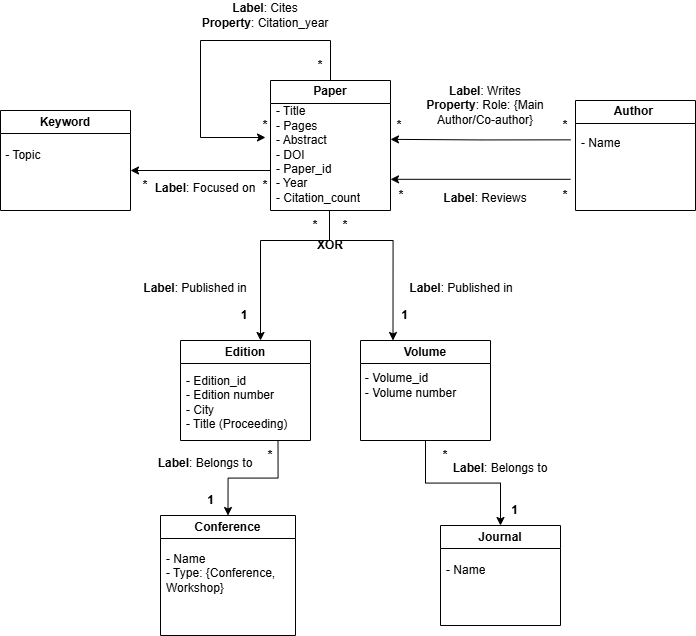

The diagram above was exported from draw.io. Its source (the exported page's mxGraphModel, read from the mxfile embedded in the PNG):
<mxGraphModel dx="2657" dy="1972" grid="1" gridSize="10" guides="1" tooltips="1" connect="1" arrows="1" fold="1" page="1" pageScale="1" pageWidth="827" pageHeight="1169" math="0" shadow="0">
  <root>
    <mxCell id="0" />
    <mxCell id="1" parent="0" />
    <mxCell id="4sTGe8dlY47e1EtgjEwx-22" edge="1" parent="1" source="QYP3vfCj3jxkGE9bfi1R-3" style="edgeStyle=orthogonalEdgeStyle;rounded=0;orthogonalLoop=1;jettySize=auto;html=1;exitX=0.25;exitY=0;exitDx=0;exitDy=0;" target="4sTGe8dlY47e1EtgjEwx-13">
      <mxGeometry relative="1" as="geometry">
        <Array as="points">
          <mxPoint x="219" y="170" />
          <mxPoint x="219" y="200" />
          <mxPoint x="150" y="200" />
        </Array>
        <mxPoint x="220" y="180" as="sourcePoint" />
      </mxGeometry>
    </mxCell>
    <mxCell id="4sTGe8dlY47e1EtgjEwx-1" parent="1" style="swimlane;whiteSpace=wrap;html=1;" value="Paper" vertex="1">
      <mxGeometry height="130" width="120" x="160" y="40" as="geometry" />
    </mxCell>
    <mxCell id="4sTGe8dlY47e1EtgjEwx-8" parent="4sTGe8dlY47e1EtgjEwx-1" style="text;strokeColor=none;fillColor=none;align=left;verticalAlign=middle;spacingLeft=4;spacingRight=4;overflow=hidden;points=[[0,0.5],[1,0.5]];portConstraint=eastwest;rotatable=0;whiteSpace=wrap;html=1;" value="&lt;div&gt;&lt;br&gt;&lt;/div&gt;&lt;div&gt;&lt;br&gt;&lt;/div&gt;&lt;div&gt;&lt;br&gt;&lt;/div&gt;&lt;div&gt;&lt;br&gt;&lt;/div&gt;&lt;div&gt;&lt;br&gt;&lt;/div&gt;&lt;div&gt;- Title&lt;/div&gt;- Pages&lt;br&gt;- Abstract&lt;div&gt;- DOI&lt;/div&gt;&lt;div&gt;- Paper_id&lt;/div&gt;&lt;div&gt;- Year&lt;/div&gt;&lt;div&gt;- Citation_count&lt;/div&gt;&lt;div&gt;&lt;br&gt;&lt;/div&gt;&lt;div&gt;&lt;br&gt;&lt;/div&gt;&lt;div&gt;&lt;br&gt;&lt;div&gt;&lt;br&gt;&lt;/div&gt;&lt;/div&gt;" vertex="1">
      <mxGeometry height="180" width="120" y="-50" as="geometry" />
    </mxCell>
    <mxCell id="QYP3vfCj3jxkGE9bfi1R-25" parent="4sTGe8dlY47e1EtgjEwx-1" style="text;html=1;whiteSpace=wrap;strokeColor=none;fillColor=none;align=center;verticalAlign=middle;rounded=0;" value="&lt;div&gt;&lt;b&gt;*&lt;/b&gt;&lt;/div&gt;" vertex="1">
      <mxGeometry height="30" width="30" x="35" y="-30" as="geometry" />
    </mxCell>
    <mxCell id="4sTGe8dlY47e1EtgjEwx-18" edge="1" parent="1" style="edgeStyle=orthogonalEdgeStyle;rounded=0;orthogonalLoop=1;jettySize=auto;html=1;entryX=1;entryY=0.25;entryDx=0;entryDy=0;">
      <mxGeometry relative="1" as="geometry">
        <mxPoint x="460" y="99.35" as="sourcePoint" />
        <mxPoint x="280" y="98.85" as="targetPoint" />
      </mxGeometry>
    </mxCell>
    <mxCell id="4sTGe8dlY47e1EtgjEwx-2" parent="1" style="swimlane;whiteSpace=wrap;html=1;" value="Author&amp;nbsp;" vertex="1">
      <mxGeometry height="110" width="120" x="465" y="60" as="geometry" />
    </mxCell>
    <mxCell id="4sTGe8dlY47e1EtgjEwx-9" parent="4sTGe8dlY47e1EtgjEwx-2" style="text;strokeColor=none;fillColor=none;align=left;verticalAlign=middle;spacingLeft=4;spacingRight=4;overflow=hidden;points=[[0,0.5],[1,0.5]];portConstraint=eastwest;rotatable=0;whiteSpace=wrap;html=1;" value="- Name&lt;div&gt;&lt;br&gt;&lt;/div&gt;" vertex="1">
      <mxGeometry height="60" width="120" y="20" as="geometry" />
    </mxCell>
    <mxCell id="4sTGe8dlY47e1EtgjEwx-3" parent="1" style="swimlane;whiteSpace=wrap;html=1;" value="Conference" vertex="1">
      <mxGeometry height="120" width="135" x="50" y="475" as="geometry" />
    </mxCell>
    <mxCell id="4sTGe8dlY47e1EtgjEwx-6" parent="4sTGe8dlY47e1EtgjEwx-3" style="text;strokeColor=none;fillColor=none;align=left;verticalAlign=middle;spacingLeft=4;spacingRight=4;overflow=hidden;points=[[0,0.5],[1,0.5]];portConstraint=eastwest;rotatable=0;whiteSpace=wrap;html=1;" value="&lt;div&gt;&lt;br&gt;&lt;/div&gt;&lt;div&gt;- Name&lt;/div&gt;- Type: {Conference, Workshop}" vertex="1">
      <mxGeometry height="60" width="120" y="20" as="geometry" />
    </mxCell>
    <mxCell id="4sTGe8dlY47e1EtgjEwx-13" parent="1" style="swimlane;whiteSpace=wrap;html=1;" value="Edition" vertex="1">
      <mxGeometry height="100" width="130" x="70" y="300" as="geometry" />
    </mxCell>
    <mxCell id="Lqg9yaYOIU3eJ8hrDK9r-2" parent="4sTGe8dlY47e1EtgjEwx-13" style="text;html=1;whiteSpace=wrap;strokeColor=none;fillColor=none;align=center;verticalAlign=middle;rounded=0;" value="&lt;div style=&quot;text-align: left;&quot;&gt;&lt;span style=&quot;background-color: transparent; color: light-dark(rgb(0, 0, 0), rgb(255, 255, 255));&quot;&gt;&lt;br&gt;&lt;/span&gt;&lt;/div&gt;&lt;div style=&quot;text-align: left;&quot;&gt;&lt;span style=&quot;background-color: transparent; color: light-dark(rgb(0, 0, 0), rgb(255, 255, 255));&quot;&gt;&amp;nbsp;- Edition_id&lt;/span&gt;&lt;/div&gt;&lt;div style=&quot;text-align: left;&quot;&gt;&lt;span style=&quot;background-color: transparent; color: light-dark(rgb(0, 0, 0), rgb(255, 255, 255));&quot;&gt;&amp;nbsp;- Edition&amp;nbsp;&lt;/span&gt;&lt;span style=&quot;background-color: transparent; color: light-dark(rgb(0, 0, 0), rgb(255, 255, 255));&quot;&gt;number&lt;/span&gt;&lt;/div&gt;&lt;div style=&quot;text-align: left;&quot;&gt;&lt;span style=&quot;text-align: center; background-color: transparent; color: light-dark(rgb(0, 0, 0), rgb(255, 255, 255));&quot;&gt;&amp;nbsp;- City&lt;/span&gt;&lt;/div&gt;&lt;div style=&quot;text-align: left;&quot;&gt;&lt;span style=&quot;background-color: transparent; color: light-dark(rgb(0, 0, 0), rgb(255, 255, 255)); text-align: center;&quot;&gt;&amp;nbsp;- Title (Proceeding)&lt;/span&gt;&lt;/div&gt;" vertex="1">
      <mxGeometry height="30" width="110" y="40" as="geometry" />
    </mxCell>
    <mxCell id="4sTGe8dlY47e1EtgjEwx-16" parent="1" style="text;html=1;whiteSpace=wrap;strokeColor=none;fillColor=none;align=center;verticalAlign=middle;rounded=0;" value="&lt;b&gt;Label&lt;/b&gt;: Cites&lt;div&gt;&lt;b&gt;Property&lt;/b&gt;: Citation_year&lt;/div&gt;" vertex="1">
      <mxGeometry height="30" width="140" x="85" y="-40" as="geometry" />
    </mxCell>
    <mxCell id="4sTGe8dlY47e1EtgjEwx-19" parent="1" style="text;html=1;whiteSpace=wrap;strokeColor=none;fillColor=none;align=center;verticalAlign=middle;rounded=0;" value="&lt;b&gt;Label&lt;/b&gt;: Writes&lt;div&gt;&lt;b&gt;Property&lt;/b&gt;: Role: {Main Author/Co-author}&lt;/div&gt;" vertex="1">
      <mxGeometry height="30" width="150" x="300" y="50" as="geometry" />
    </mxCell>
    <mxCell id="4sTGe8dlY47e1EtgjEwx-21" parent="1" style="text;html=1;whiteSpace=wrap;strokeColor=none;fillColor=none;align=center;verticalAlign=middle;rounded=0;" value="&lt;b&gt;Label&lt;/b&gt;: Reviews&lt;div&gt;&lt;br&gt;&lt;/div&gt;" vertex="1">
      <mxGeometry height="30" width="150" x="300" y="150" as="geometry" />
    </mxCell>
    <mxCell id="4sTGe8dlY47e1EtgjEwx-23" parent="1" style="text;html=1;whiteSpace=wrap;strokeColor=none;fillColor=none;align=center;verticalAlign=middle;rounded=0;" value="&lt;b&gt;Label&lt;/b&gt;: Published in&lt;div&gt;&lt;br&gt;&lt;/div&gt;" vertex="1">
      <mxGeometry height="30" width="150" x="10" y="240" as="geometry" />
    </mxCell>
    <mxCell id="Lqg9yaYOIU3eJ8hrDK9r-3" parent="1" style="swimlane;whiteSpace=wrap;html=1;" value="Volume" vertex="1">
      <mxGeometry height="100" width="130" x="250" y="300" as="geometry" />
    </mxCell>
    <mxCell id="Lqg9yaYOIU3eJ8hrDK9r-4" parent="Lqg9yaYOIU3eJ8hrDK9r-3" style="text;html=1;whiteSpace=wrap;strokeColor=none;fillColor=none;align=center;verticalAlign=middle;rounded=0;" value="&lt;div style=&quot;text-align: left;&quot;&gt;&lt;br&gt;&lt;/div&gt;&lt;div style=&quot;text-align: left;&quot;&gt;- Volume_id&amp;nbsp;&lt;/div&gt;&lt;div style=&quot;text-align: left;&quot;&gt;&lt;span style=&quot;background-color: transparent; color: light-dark(rgb(0, 0, 0), rgb(255, 255, 255));&quot;&gt;- Volume number&lt;/span&gt;&lt;/div&gt;&lt;div style=&quot;text-align: left;&quot;&gt;&lt;br&gt;&lt;/div&gt;" vertex="1">
      <mxGeometry height="30" width="99" x="1" y="30" as="geometry" />
    </mxCell>
    <mxCell id="Lqg9yaYOIU3eJ8hrDK9r-6" parent="1" style="text;html=1;whiteSpace=wrap;strokeColor=none;fillColor=none;align=center;verticalAlign=middle;rounded=0;" value="&lt;b&gt;Label&lt;/b&gt;: Published in&lt;div&gt;&lt;br&gt;&lt;/div&gt;" vertex="1">
      <mxGeometry height="30" width="150" x="275.5" y="240" as="geometry" />
    </mxCell>
    <mxCell id="Lqg9yaYOIU3eJ8hrDK9r-13" edge="1" parent="1" source="4sTGe8dlY47e1EtgjEwx-13" style="edgeStyle=orthogonalEdgeStyle;rounded=0;orthogonalLoop=1;jettySize=auto;html=1;entryX=0.5;entryY=0;entryDx=0;entryDy=0;exitX=0.75;exitY=1;exitDx=0;exitDy=0;" target="4sTGe8dlY47e1EtgjEwx-3">
      <mxGeometry relative="1" as="geometry">
        <mxPoint x="200" y="410" as="sourcePoint" />
        <mxPoint x="200" y="480" as="targetPoint" />
      </mxGeometry>
    </mxCell>
    <mxCell id="Lqg9yaYOIU3eJ8hrDK9r-14" parent="1" style="text;html=1;whiteSpace=wrap;strokeColor=none;fillColor=none;align=center;verticalAlign=middle;rounded=0;" value="&lt;b&gt;Label&lt;/b&gt;: Belongs to&lt;div&gt;&lt;br&gt;&lt;/div&gt;" vertex="1">
      <mxGeometry height="30" width="150" x="20" y="415" as="geometry" />
    </mxCell>
    <mxCell id="Lqg9yaYOIU3eJ8hrDK9r-16" parent="1" style="swimlane;whiteSpace=wrap;html=1;" value="Journal" vertex="1">
      <mxGeometry height="100" width="120" x="330" y="485" as="geometry" />
    </mxCell>
    <mxCell id="Lqg9yaYOIU3eJ8hrDK9r-17" parent="Lqg9yaYOIU3eJ8hrDK9r-16" style="text;strokeColor=none;fillColor=none;align=left;verticalAlign=middle;spacingLeft=4;spacingRight=4;overflow=hidden;points=[[0,0.5],[1,0.5]];portConstraint=eastwest;rotatable=0;whiteSpace=wrap;html=1;" value="&lt;div&gt;&lt;span style=&quot;background-color: transparent; color: light-dark(rgb(0, 0, 0), rgb(255, 255, 255));&quot;&gt;- Name&lt;/span&gt;&lt;/div&gt;" vertex="1">
      <mxGeometry height="50" width="120" y="20" as="geometry" />
    </mxCell>
    <mxCell id="Lqg9yaYOIU3eJ8hrDK9r-19" parent="1" style="swimlane;whiteSpace=wrap;html=1;startSize=23;" value="Keyword" vertex="1">
      <mxGeometry height="100" width="130" x="-110" y="70" as="geometry" />
    </mxCell>
    <mxCell id="Lqg9yaYOIU3eJ8hrDK9r-20" parent="Lqg9yaYOIU3eJ8hrDK9r-19" style="text;html=1;whiteSpace=wrap;strokeColor=none;fillColor=none;align=center;verticalAlign=middle;rounded=0;" value="&lt;div style=&quot;text-align: left;&quot;&gt;&lt;br&gt;&lt;/div&gt;" vertex="1">
      <mxGeometry height="30" width="99" y="30" as="geometry" />
    </mxCell>
    <mxCell id="Lqg9yaYOIU3eJ8hrDK9r-40" parent="Lqg9yaYOIU3eJ8hrDK9r-19" style="text;html=1;whiteSpace=wrap;strokeColor=none;fillColor=none;align=left;verticalAlign=middle;rounded=0;" value="&lt;div style=&quot;&quot;&gt;&amp;nbsp;- Topic&lt;/div&gt;" vertex="1">
      <mxGeometry height="30" width="110" y="30" as="geometry" />
    </mxCell>
    <mxCell id="Lqg9yaYOIU3eJ8hrDK9r-22" parent="1" style="text;html=1;whiteSpace=wrap;strokeColor=none;fillColor=none;align=center;verticalAlign=middle;rounded=0;" value="&lt;b&gt;Label&lt;/b&gt;: Belongs to&lt;div&gt;&lt;br&gt;&lt;/div&gt;" vertex="1">
      <mxGeometry height="30" width="150" x="315" y="420" as="geometry" />
    </mxCell>
    <mxCell id="Lqg9yaYOIU3eJ8hrDK9r-38" edge="1" parent="1" source="4sTGe8dlY47e1EtgjEwx-8" style="edgeStyle=orthogonalEdgeStyle;rounded=0;orthogonalLoop=1;jettySize=auto;html=1;exitX=0;exitY=0.689;exitDx=0;exitDy=0;exitPerimeter=0;">
      <mxGeometry relative="1" as="geometry">
        <Array as="points">
          <mxPoint x="160" y="130" />
        </Array>
        <mxPoint x="156" y="124" as="sourcePoint" />
        <mxPoint x="20" y="130" as="targetPoint" />
      </mxGeometry>
    </mxCell>
    <mxCell id="Lqg9yaYOIU3eJ8hrDK9r-39" parent="1" style="text;html=1;whiteSpace=wrap;strokeColor=none;fillColor=none;align=center;verticalAlign=middle;rounded=0;" value="&lt;b&gt;Label&lt;/b&gt;: Focused on&lt;div&gt;&lt;br&gt;&lt;/div&gt;" vertex="1">
      <mxGeometry height="30" width="150" x="20" y="140" as="geometry" />
    </mxCell>
    <mxCell id="QYP3vfCj3jxkGE9bfi1R-1" parent="1" style="text;html=1;whiteSpace=wrap;strokeColor=none;fillColor=none;align=center;verticalAlign=middle;rounded=0;" value="&lt;div&gt;&lt;b&gt;*&lt;/b&gt;&lt;/div&gt;" vertex="1">
      <mxGeometry height="30" width="150" x="130" y="170" as="geometry" />
    </mxCell>
    <mxCell id="QYP3vfCj3jxkGE9bfi1R-2" parent="1" style="text;html=1;whiteSpace=wrap;strokeColor=none;fillColor=none;align=center;verticalAlign=middle;rounded=0;" value="&lt;div&gt;&lt;b&gt;1&lt;/b&gt;&lt;/div&gt;" vertex="1">
      <mxGeometry height="30" width="150" x="59" y="260" as="geometry" />
    </mxCell>
    <mxCell id="QYP3vfCj3jxkGE9bfi1R-3" parent="1" style="text;html=1;whiteSpace=wrap;strokeColor=none;fillColor=none;align=center;verticalAlign=middle;rounded=0;" value="&lt;div&gt;&lt;b&gt;*&lt;/b&gt;&lt;/div&gt;" vertex="1">
      <mxGeometry height="30" width="50" x="210" y="170" as="geometry" />
    </mxCell>
    <mxCell id="QYP3vfCj3jxkGE9bfi1R-4" parent="1" style="text;html=1;whiteSpace=wrap;strokeColor=none;fillColor=none;align=center;verticalAlign=middle;rounded=0;" value="&lt;div&gt;&lt;b&gt;1&lt;/b&gt;&lt;/div&gt;" vertex="1">
      <mxGeometry height="30" width="41" x="274" y="260" as="geometry" />
    </mxCell>
    <mxCell id="QYP3vfCj3jxkGE9bfi1R-9" parent="1" style="text;html=1;whiteSpace=wrap;strokeColor=none;fillColor=none;align=center;verticalAlign=middle;rounded=0;" value="&lt;div&gt;&lt;b&gt;1&lt;/b&gt;&lt;/div&gt;" vertex="1">
      <mxGeometry height="30" width="41" x="80" y="445" as="geometry" />
    </mxCell>
    <mxCell id="QYP3vfCj3jxkGE9bfi1R-10" parent="1" style="text;html=1;whiteSpace=wrap;strokeColor=none;fillColor=none;align=center;verticalAlign=middle;rounded=0;" value="&lt;div&gt;&lt;b&gt;1&lt;/b&gt;&lt;/div&gt;" vertex="1">
      <mxGeometry height="30" width="41" x="384.5" y="455" as="geometry" />
    </mxCell>
    <mxCell id="QYP3vfCj3jxkGE9bfi1R-12" parent="1" style="text;html=1;whiteSpace=wrap;strokeColor=none;fillColor=none;align=center;verticalAlign=middle;rounded=0;" value="&lt;div&gt;&lt;b&gt;*&lt;/b&gt;&lt;/div&gt;" vertex="1">
      <mxGeometry height="30" width="20" x="150" y="400" as="geometry" />
    </mxCell>
    <mxCell id="QYP3vfCj3jxkGE9bfi1R-13" parent="1" style="text;html=1;whiteSpace=wrap;strokeColor=none;fillColor=none;align=center;verticalAlign=middle;rounded=0;" value="&lt;div&gt;&lt;b&gt;*&lt;/b&gt;&lt;/div&gt;" vertex="1">
      <mxGeometry height="30" width="30" x="320" y="400" as="geometry" />
    </mxCell>
    <mxCell id="QYP3vfCj3jxkGE9bfi1R-18" parent="1" style="text;html=1;whiteSpace=wrap;strokeColor=none;fillColor=none;align=center;verticalAlign=middle;rounded=0;" value="&lt;div&gt;&lt;b&gt;*&lt;/b&gt;&lt;/div&gt;" vertex="1">
      <mxGeometry height="30" width="30" x="440" y="140" as="geometry" />
    </mxCell>
    <mxCell id="QYP3vfCj3jxkGE9bfi1R-20" parent="1" style="text;html=1;whiteSpace=wrap;strokeColor=none;fillColor=none;align=center;verticalAlign=middle;rounded=0;" value="&lt;div&gt;&lt;b&gt;*&lt;/b&gt;&lt;/div&gt;" vertex="1">
      <mxGeometry height="30" width="30" x="275.5" y="140" as="geometry" />
    </mxCell>
    <mxCell id="QYP3vfCj3jxkGE9bfi1R-21" parent="1" style="text;html=1;whiteSpace=wrap;strokeColor=none;fillColor=none;align=center;verticalAlign=middle;rounded=0;" value="&lt;div&gt;&lt;b&gt;*&lt;/b&gt;&lt;/div&gt;" vertex="1">
      <mxGeometry height="30" width="20" x="445" y="70" as="geometry" />
    </mxCell>
    <mxCell id="QYP3vfCj3jxkGE9bfi1R-22" parent="1" style="text;html=1;whiteSpace=wrap;strokeColor=none;fillColor=none;align=center;verticalAlign=middle;rounded=0;" value="&lt;div&gt;&lt;b&gt;*&lt;/b&gt;&lt;/div&gt;" vertex="1">
      <mxGeometry height="30" width="30" x="274" y="70" as="geometry" />
    </mxCell>
    <mxCell id="QYP3vfCj3jxkGE9bfi1R-23" parent="1" style="text;html=1;whiteSpace=wrap;strokeColor=none;fillColor=none;align=center;verticalAlign=middle;rounded=0;" value="&lt;div&gt;&lt;b&gt;*&lt;/b&gt;&lt;/div&gt;" vertex="1">
      <mxGeometry height="30" width="30" x="140" y="130" as="geometry" />
    </mxCell>
    <mxCell id="QYP3vfCj3jxkGE9bfi1R-24" parent="1" style="text;html=1;whiteSpace=wrap;strokeColor=none;fillColor=none;align=center;verticalAlign=middle;rounded=0;" value="&lt;div&gt;&lt;b&gt;*&lt;/b&gt;&lt;/div&gt;" vertex="1">
      <mxGeometry height="30" width="30" x="20" y="130" as="geometry" />
    </mxCell>
    <mxCell id="QYP3vfCj3jxkGE9bfi1R-26" parent="1" style="text;html=1;whiteSpace=wrap;strokeColor=none;fillColor=none;align=center;verticalAlign=middle;rounded=0;" value="&lt;div&gt;&lt;b&gt;*&lt;/b&gt;&lt;/div&gt;" vertex="1">
      <mxGeometry height="30" width="30" x="140" y="70" as="geometry" />
    </mxCell>
    <mxCell id="mDdmr_51ARJvd_7-8Cy2-2" parent="1" style="text;html=1;whiteSpace=wrap;strokeColor=none;fillColor=none;align=center;verticalAlign=middle;rounded=0;" value="&lt;b&gt;XOR&lt;/b&gt;" vertex="1">
      <mxGeometry height="30" width="150" x="145" y="190" as="geometry" />
    </mxCell>
    <mxCell id="mDdmr_51ARJvd_7-8Cy2-6" edge="1" parent="1" style="edgeStyle=orthogonalEdgeStyle;rounded=0;orthogonalLoop=1;jettySize=auto;html=1;entryX=0.25;entryY=0;entryDx=0;entryDy=0;exitX=0.75;exitY=1;exitDx=0;exitDy=0;" target="Lqg9yaYOIU3eJ8hrDK9r-3">
      <mxGeometry relative="1" as="geometry">
        <mxPoint x="230" y="200" as="sourcePoint" />
        <mxPoint x="285" y="285" as="targetPoint" />
      </mxGeometry>
    </mxCell>
    <mxCell id="mDdmr_51ARJvd_7-8Cy2-7" edge="1" parent="1" source="Lqg9yaYOIU3eJ8hrDK9r-3" style="edgeStyle=orthogonalEdgeStyle;rounded=0;orthogonalLoop=1;jettySize=auto;html=1;entryX=0.5;entryY=0;entryDx=0;entryDy=0;exitX=0.5;exitY=1;exitDx=0;exitDy=0;" target="Lqg9yaYOIU3eJ8hrDK9r-16">
      <mxGeometry relative="1" as="geometry">
        <mxPoint x="310" y="417.5" as="sourcePoint" />
        <mxPoint x="365" y="502.5" as="targetPoint" />
      </mxGeometry>
    </mxCell>
    <mxCell id="4sTGe8dlY47e1EtgjEwx-15" edge="1" parent="1" source="4sTGe8dlY47e1EtgjEwx-1" style="edgeStyle=orthogonalEdgeStyle;rounded=0;orthogonalLoop=1;jettySize=auto;html=1;exitX=0.5;exitY=0;exitDx=0;exitDy=0;">
      <mxGeometry relative="1" as="geometry">
        <Array as="points">
          <mxPoint x="220" />
          <mxPoint x="90" />
          <mxPoint x="90" y="97" />
          <mxPoint x="155" y="97" />
        </Array>
        <mxPoint x="155" y="97" as="targetPoint" />
      </mxGeometry>
    </mxCell>
    <mxCell id="blvLNBkcj_fXAcz4czH2-3" edge="1" parent="1" style="edgeStyle=orthogonalEdgeStyle;rounded=0;orthogonalLoop=1;jettySize=auto;html=1;entryX=1;entryY=0.25;entryDx=0;entryDy=0;">
      <mxGeometry relative="1" as="geometry">
        <mxPoint x="460" y="138.82" as="sourcePoint" />
        <mxPoint x="280" y="138.82" as="targetPoint" />
      </mxGeometry>
    </mxCell>
    <mxCell id="cUrtp1T54SPxUhZB81lA-2" edge="1" parent="1" source="4sTGe8dlY47e1EtgjEwx-19" style="edgeStyle=orthogonalEdgeStyle;rounded=0;orthogonalLoop=1;jettySize=auto;html=1;exitX=0.5;exitY=1;exitDx=0;exitDy=0;" target="4sTGe8dlY47e1EtgjEwx-19">
      <mxGeometry relative="1" as="geometry" />
    </mxCell>
  </root>
</mxGraphModel>